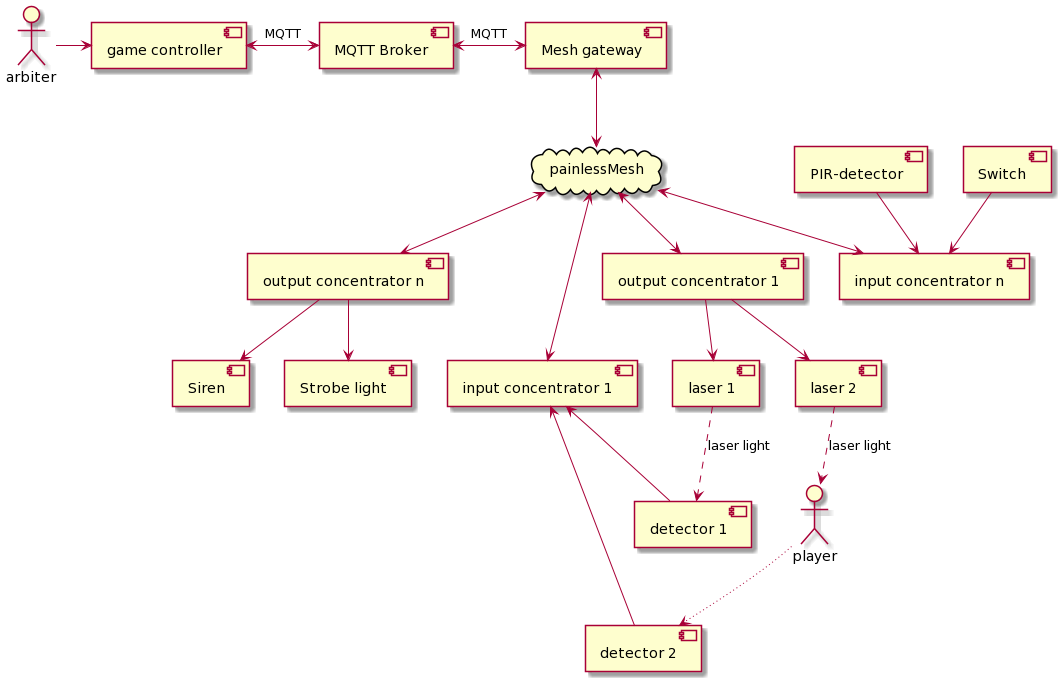

The diagram above was rendered by PlantUML. Its source (embedded in the PNG):
@startuml
actor arbiter 
actor player

cloud painlessMesh
arbiter  -> [game controller]
[game controller] <-> [MQTT Broker] : MQTT
[MQTT Broker] <-> [Mesh gateway] : MQTT
[Mesh gateway] <--> painlessMesh
painlessMesh <--> [input concentrator 1]
painlessMesh <--> [input concentrator n]
painlessMesh <--> [output concentrator 1]
painlessMesh <--> [output concentrator n]

[output concentrator 1] --> [laser 1]
[laser 1] ..> [detector 1] : laser light
[input concentrator 1] <-- [detector 1]

[output concentrator 1] --> [laser 2]
[laser 2] ..> player : laser light
player  ~~> [detector 2] 
[input concentrator 1] <-- [detector 2]

[PIR-detector] --> [input concentrator n]
[Switch] --> [input concentrator n]

[output concentrator n] --> [Siren]
[output concentrator n] --> [Strobe light]
@enduml